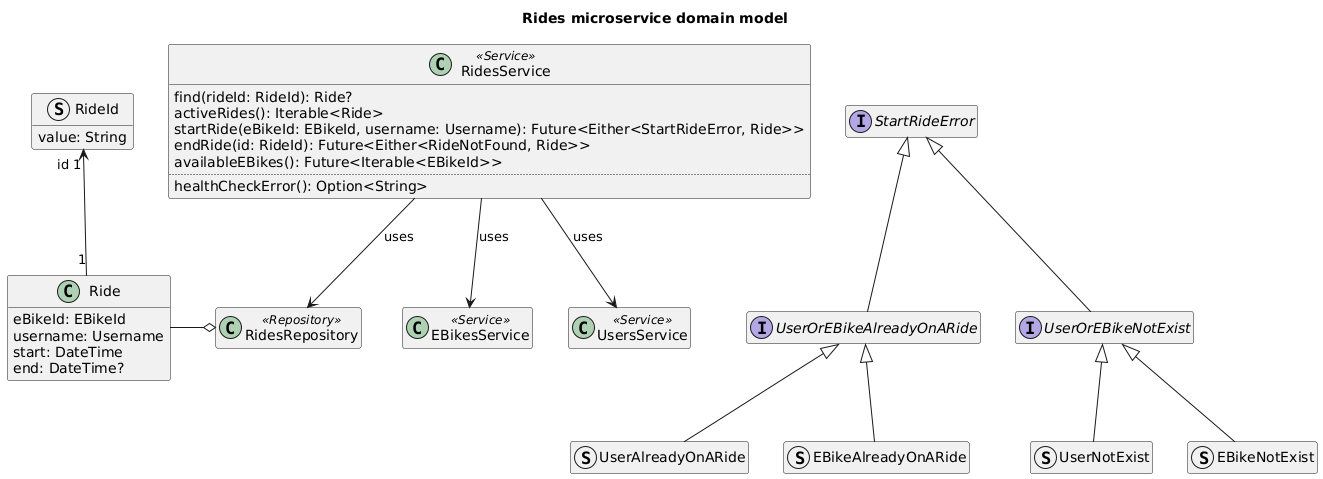

The diagram above was rendered by PlantUML. Its source (embedded in the PNG):
@startuml rides-microservice-domain-model

title Rides microservice domain model

class Ride {
    eBikeId: EBikeId
    username: Username
    start: DateTime
    end: DateTime?
}
struct RideId {
    value: String
}
Ride "1" -u-> "id 1" RideId

class RidesRepository <<Repository>>
RidesRepository o-l- Ride

class RidesService <<Service>> {
    find(rideId: RideId): Ride?
    activeRides(): Iterable<Ride>
    startRide(eBikeId: EBikeId, username: Username): Future<Either<StartRideError, Ride>>
    endRide(id: RideId): Future<Either<RideNotFound, Ride>>
    availableEBikes(): Future<Iterable<EBikeId>>
    ..
    healthCheckError(): Option<String>
}

RidesService --> RidesRepository : "uses"

class EBikesService <<Service>>
RidesService --> EBikesService : "uses"

class UsersService <<Service>>
RidesService --> UsersService : "uses"

interface StartRideError

interface UserOrEBikeAlreadyOnARide extends StartRideError
struct UserAlreadyOnARide extends UserOrEBikeAlreadyOnARide
struct EBikeAlreadyOnARide extends UserOrEBikeAlreadyOnARide

interface UserOrEBikeNotExist extends StartRideError
struct UserNotExist extends UserOrEBikeNotExist
struct EBikeNotExist extends UserOrEBikeNotExist

hide empty members

@enduml